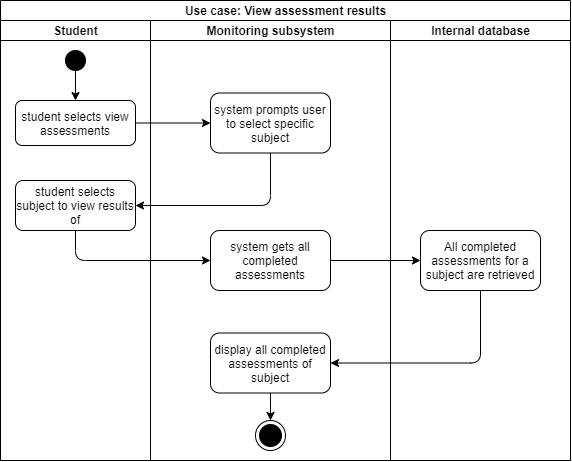

The diagram above was exported from draw.io. Its source (the exported page's mxGraphModel, read from the mxfile embedded in the PNG):
<mxGraphModel dx="652" dy="647" grid="1" gridSize="10" guides="1" tooltips="1" connect="1" arrows="1" fold="1" page="1" pageScale="1" pageWidth="827" pageHeight="1169" math="0" shadow="0">
  <root>
    <mxCell id="0" />
    <mxCell id="1" parent="0" />
    <mxCell id="2" value="Use case: View assessment results" style="swimlane;html=1;childLayout=stackLayout;resizeParent=1;resizeParentMax=0;startSize=20;strokeColor=#000000;fillColor=#FFFFFF;" vertex="1" parent="1">
      <mxGeometry x="180" y="390" width="570" height="460" as="geometry" />
    </mxCell>
    <mxCell id="3" value="Student" style="swimlane;html=1;startSize=20;" vertex="1" parent="2">
      <mxGeometry y="20" width="150" height="440" as="geometry" />
    </mxCell>
    <mxCell id="4" value="" style="shape=mxgraph.bpmn.shape;html=1;verticalLabelPosition=bottom;labelBackgroundColor=#ffffff;verticalAlign=top;align=center;perimeter=ellipsePerimeter;outlineConnect=0;outline=standard;symbol=general;fillColor=#000000;" vertex="1" parent="3">
      <mxGeometry x="65" y="30" width="20" height="20" as="geometry" />
    </mxCell>
    <mxCell id="5" value="student selects view assessments" style="rounded=1;whiteSpace=wrap;html=1;strokeColor=#000000;fillColor=#FFFFFF;" vertex="1" parent="3">
      <mxGeometry x="15" y="80" width="120" height="45" as="geometry" />
    </mxCell>
    <mxCell id="6" value="" style="endArrow=classic;html=1;exitX=0.5;exitY=1;exitDx=0;exitDy=0;" edge="1" parent="3" source="4" target="5">
      <mxGeometry width="50" height="50" relative="1" as="geometry">
        <mxPoint x="190" y="250" as="sourcePoint" />
        <mxPoint x="60" y="80" as="targetPoint" />
      </mxGeometry>
    </mxCell>
    <mxCell id="7" value="student selects subject to view results of" style="rounded=1;whiteSpace=wrap;html=1;strokeColor=#000000;fillColor=#FFFFFF;" vertex="1" parent="3">
      <mxGeometry x="15" y="160" width="120" height="50" as="geometry" />
    </mxCell>
    <mxCell id="8" value="Monitoring subsystem" style="swimlane;html=1;startSize=20;" vertex="1" parent="2">
      <mxGeometry x="150" y="20" width="240" height="440" as="geometry" />
    </mxCell>
    <mxCell id="9" value="system prompts user to select specific subject" style="rounded=1;whiteSpace=wrap;html=1;strokeColor=#000000;fillColor=#FFFFFF;" vertex="1" parent="8">
      <mxGeometry x="60" y="72.5" width="120" height="60" as="geometry" />
    </mxCell>
    <mxCell id="10" value="system gets all completed assessments" style="rounded=1;whiteSpace=wrap;html=1;strokeColor=#000000;fillColor=#FFFFFF;" vertex="1" parent="8">
      <mxGeometry x="59.999999999999886" y="210" width="120" height="60" as="geometry" />
    </mxCell>
    <mxCell id="11" value="display all completed assessments of subject" style="rounded=1;whiteSpace=wrap;html=1;strokeColor=#000000;fillColor=#FFFFFF;" vertex="1" parent="8">
      <mxGeometry x="60.000000000000114" y="312.5" width="120" height="60" as="geometry" />
    </mxCell>
    <mxCell id="12" value="" style="ellipse;html=1;shape=endState;fillColor=#000000;" vertex="1" parent="8">
      <mxGeometry x="105" y="400" width="30" height="30" as="geometry" />
    </mxCell>
    <mxCell id="13" value="" style="endArrow=classic;html=1;exitX=0.5;exitY=1;exitDx=0;exitDy=0;entryX=0.5;entryY=0;entryDx=0;entryDy=0;" edge="1" parent="8" source="11" target="12">
      <mxGeometry width="50" height="50" relative="1" as="geometry">
        <mxPoint x="110" y="260" as="sourcePoint" />
        <mxPoint x="120" y="400" as="targetPoint" />
      </mxGeometry>
    </mxCell>
    <mxCell id="14" value="Internal database" style="swimlane;html=1;startSize=20;" vertex="1" parent="2">
      <mxGeometry x="390" y="20" width="180" height="440" as="geometry" />
    </mxCell>
    <mxCell id="15" value="All completed assessments for a subject are retrieved" style="rounded=1;whiteSpace=wrap;html=1;strokeColor=#000000;fillColor=#FFFFFF;" vertex="1" parent="14">
      <mxGeometry x="30" y="210" width="120" height="60" as="geometry" />
    </mxCell>
    <mxCell id="16" value="" style="endArrow=classic;html=1;exitX=1;exitY=0.5;exitDx=0;exitDy=0;" edge="1" parent="2" source="5" target="9">
      <mxGeometry width="50" height="50" relative="1" as="geometry">
        <mxPoint x="190" y="160" as="sourcePoint" />
        <mxPoint x="180" y="80" as="targetPoint" />
      </mxGeometry>
    </mxCell>
    <mxCell id="17" value="" style="endArrow=classic;html=1;exitX=0.5;exitY=1;exitDx=0;exitDy=0;entryX=1;entryY=0.5;entryDx=0;entryDy=0;edgeStyle=orthogonalEdgeStyle;" edge="1" parent="2" source="9" target="7">
      <mxGeometry width="50" height="50" relative="1" as="geometry">
        <mxPoint x="260" y="290" as="sourcePoint" />
        <mxPoint x="100" y="230" as="targetPoint" />
      </mxGeometry>
    </mxCell>
    <mxCell id="18" value="" style="endArrow=classic;html=1;exitX=0.5;exitY=1;exitDx=0;exitDy=0;entryX=0;entryY=0.5;entryDx=0;entryDy=0;edgeStyle=orthogonalEdgeStyle;" edge="1" parent="2" source="7" target="10">
      <mxGeometry width="50" height="50" relative="1" as="geometry">
        <mxPoint x="260" y="280" as="sourcePoint" />
        <mxPoint x="65" y="310" as="targetPoint" />
      </mxGeometry>
    </mxCell>
    <mxCell id="19" value="" style="endArrow=classic;html=1;exitX=1;exitY=0.5;exitDx=0;exitDy=0;" edge="1" parent="2" source="10" target="15">
      <mxGeometry width="50" height="50" relative="1" as="geometry">
        <mxPoint x="175" y="397.5" as="sourcePoint" />
        <mxPoint x="395" y="260.5" as="targetPoint" />
      </mxGeometry>
    </mxCell>
    <mxCell id="20" value="" style="endArrow=classic;html=1;exitX=0.5;exitY=1;exitDx=0;exitDy=0;entryX=1;entryY=0.5;entryDx=0;entryDy=0;edgeStyle=orthogonalEdgeStyle;" edge="1" parent="2" source="15" target="11">
      <mxGeometry width="50" height="50" relative="1" as="geometry">
        <mxPoint x="245" y="457.5" as="sourcePoint" />
        <mxPoint x="405" y="387.5" as="targetPoint" />
      </mxGeometry>
    </mxCell>
  </root>
</mxGraphModel>